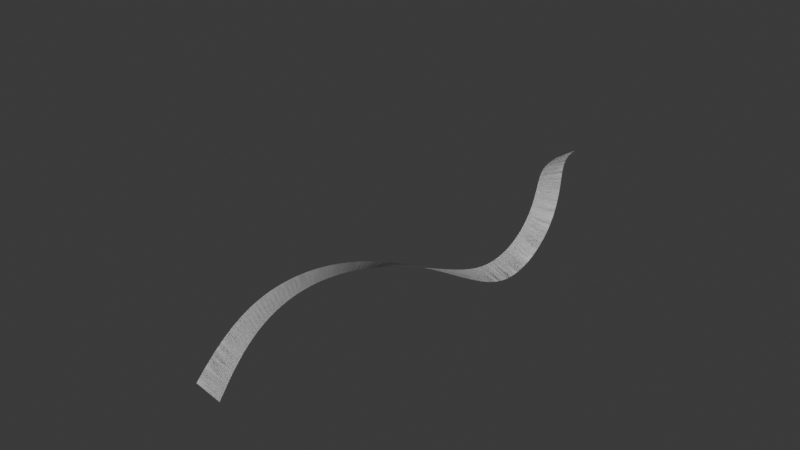 # Source: ribbon.blend  (saved by Blender 4.0.36; exported with 4.5.12 LTS)
import bpy
from mathutils import Matrix  # noqa: F401  (used for matrix-valued properties, if any)

bpy.ops.wm.read_factory_settings(use_empty=True)
scene = bpy.context.scene
scene.name = 'Scene'

# ---- collections
col_collection = bpy.data.collections.new('Collection'); scene.collection.children.link(col_collection)

# ---- world
world_world = bpy.data.worlds.new('World'); scene.world = world_world
world_world.use_nodes = True; world_world.node_tree.nodes.clear()
_N = world_world.node_tree.nodes; _L = world_world.node_tree.links
n0 = _N.new('ShaderNodeOutputWorld'); n0.name = 'World Output'; n0.location = (300, 300)
n1 = _N.new('ShaderNodeBackground'); n1.name = 'Background'; n1.location = (10, 300)
n1.inputs[0].default_value = (0.05088, 0.05088, 0.05088, 1.0)
_L.new(n1.outputs[0], n0.inputs[0])
n0.is_active_output = True
world_world.color = (0.05088, 0.05088, 0.05088)
world_world.use_sun_shadow = False
world_world.sun_shadow_jitter_overblur = 0.0

# ---- meshes
me_plane = bpy.data.meshes.new('Plane')
me_plane.from_pydata([(-0.1856, -1.0, 0.0), (0.1856, -1.0, 0.0), (-0.1856, 1.0, 0.0), (0.1856, 1.0, 0.0), (-0.1856, -1.0, 0.0), (0.1856, -1.0, 0.0), (-0.1856, 1.0, 0.0), (0.1856, 1.0, 0.0)], [], [(0, 1, 3, 2), (4, 6, 7, 5)])
_uv = me_plane.uv_layers.new(name='UVMap')
_uv.uv.foreach_set('vector', [0.0, 0.0, 1.0, 0.0, 1.0, 1.0, 0.0, 1.0, 0.0, 0.0, 0.0, 1.0, 1.0, 1.0, 1.0, 0.0])
me_plane.update()

# ---- curves / text
cu_nurbspath = bpy.data.curves.new('NurbsPath', 'CURVE')
cu_nurbspath.dimensions = '3D'
_sp = cu_nurbspath.splines.new('NURBS'); _sp.points.add(4)
_sp.points.foreach_set('co', [-3.291, -1.163, 0.7653, 1.0, -0.6386, -0.4025, 0.7491, 1.0, -0.1464, 0.5902, -1.794, 1.0, 1.692, 1.054, -0.6514, 1.0, 6.179, -1.172, 2.228, 1.0])
_sp.order_u = 5
_sp.order_v = 0
_sp.use_endpoint_u = True
cu_nurbspath.use_path = True
cu_nurbspath.fill_mode = 'FULL'

# ---- objects
ob_plane = bpy.data.objects.new('Plane', me_plane)
ob_nurbspath = bpy.data.objects.new('NurbsPath', cu_nurbspath)

# ---- transforms, parenting, visibility, modifiers, constraints
ob_plane.location = (0.0, 0.0, 0.0)
ob_plane.rotation_euler = (0.0, -0.0, -1.571)
_m = ob_plane.modifiers.new('Array', 'ARRAY')
_m.count = 127
_m = ob_plane.modifiers.new('Curve', 'CURVE')
_m.object = ob_nurbspath
_m = ob_plane.modifiers.new('SimpleDeform', 'SIMPLE_DEFORM')
_m.deform_method = 'BEND'
_m.factor = -2.829
_m.angle = -2.829
ob_nurbspath.location = (-6.995, 0.1025, 0.03122)
ob_nurbspath.rotation_euler = (0.0, -0.0, -1.571)
ob_nurbspath.scale = (3.767, 3.767, 3.767)

# ---- collection membership
col_collection.objects.link(ob_plane)
col_collection.objects.link(ob_nurbspath)

# ---- scene / render settings (as saved in the file)
scene.frame_start = 1; scene.frame_end = 250; scene.frame_set(1)
scene.render.engine = 'BLENDER_EEVEE_NEXT'
scene.cycles.sampling_pattern = 'TABULATED_SOBOL'
bpy.context.view_layer.update()

# ---- added for rendering (the .blend has no active camera and no usable light): camera, sun
cam_auto = bpy.data.cameras.new('AutoCamera')
cam_auto.lens = 50.0
cam_auto.sensor_width = 36.0
cam_auto.clip_end = 1000.0
ob_auto_camera = bpy.data.objects.new('AutoCamera', cam_auto)
scene.collection.objects.link(ob_auto_camera)
ob_auto_camera.location = (44.3092, -68.3468, 41.5672)
ob_auto_camera.rotation_euler = (1.09748, -7.21219e-08, 0.694738)
scene.camera = ob_auto_camera
light_auto_sun = bpy.data.lights.new('AutoSun', 'SUN')
light_auto_sun.energy = 3.0
light_auto_sun.angle = 0.0523599
ob_auto_sun = bpy.data.objects.new('AutoSun', light_auto_sun)
scene.collection.objects.link(ob_auto_sun)
ob_auto_sun.rotation_euler = (0.872665, 0.174533, 0.523599)
bpy.context.view_layer.update()
